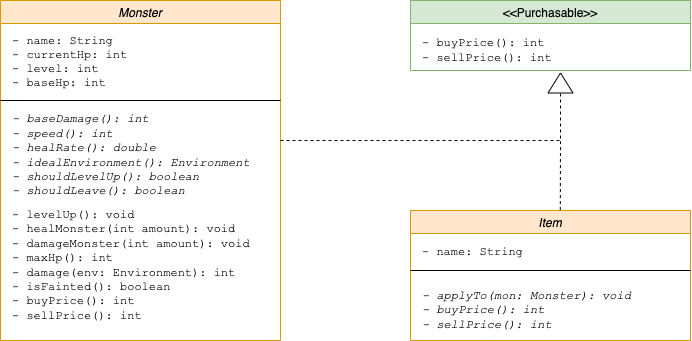

The diagram above was exported from draw.io. Its source (the exported page's mxGraphModel, read from the mxfile embedded in the PNG):
<mxGraphModel dx="1186" dy="616" grid="1" gridSize="10" guides="1" tooltips="1" connect="1" arrows="1" fold="1" page="1" pageScale="1" pageWidth="850" pageHeight="1100" background="#FFFFFF" math="0" shadow="0">
  <root>
    <mxCell id="0" />
    <mxCell id="1" parent="0" />
    <mxCell id="HQpbe6BVlYGjpsLL3_IX-2" value="Monster" style="swimlane;fontStyle=2;fillColor=#ffe6cc;strokeColor=#d79b00;" vertex="1" parent="1">
      <mxGeometry x="40" y="60" width="280" height="340" as="geometry" />
    </mxCell>
    <mxCell id="HQpbe6BVlYGjpsLL3_IX-4" value="- name: String&#10;- currentHp: int&#10;- level: int&#10;- baseHp: int   " style="text;strokeColor=none;fillColor=none;align=left;verticalAlign=middle;rounded=0;fontFamily=Courier New;" vertex="1" parent="HQpbe6BVlYGjpsLL3_IX-2">
      <mxGeometry x="10" y="30" width="130" height="60" as="geometry" />
    </mxCell>
    <mxCell id="HQpbe6BVlYGjpsLL3_IX-7" value="&lt;i&gt;- baseDamage(): int&lt;br&gt;- speed(): int&lt;br&gt;- healRate(): double&lt;br&gt;- idealEnvironment(): Environment&lt;br&gt;- shouldLevelUp(): boolean&lt;br&gt;- shouldLeave(): boolean&lt;/i&gt;" style="text;strokeColor=none;fillColor=none;align=left;verticalAlign=middle;rounded=0;fontFamily=Courier New;html=1;" vertex="1" parent="HQpbe6BVlYGjpsLL3_IX-2">
      <mxGeometry x="10" y="100" width="250" height="110" as="geometry" />
    </mxCell>
    <mxCell id="HQpbe6BVlYGjpsLL3_IX-8" value="&lt;div&gt;- levelUp(): void&lt;/div&gt;&lt;div&gt;- healMonster(int amount): void&lt;/div&gt;&lt;div&gt;- damageMonster(int amount): void&lt;/div&gt;&lt;div&gt;- maxHp(): int&lt;/div&gt;&lt;div&gt;- damage(env: Environment): int&lt;/div&gt;&lt;div&gt;- isFainted(): boolean&lt;/div&gt;&lt;div&gt;- buyPrice(): int&lt;/div&gt;&lt;div&gt;- sellPrice(): int&lt;/div&gt;" style="text;strokeColor=none;fillColor=none;align=left;verticalAlign=middle;rounded=0;fontFamily=Courier New;html=1;" vertex="1" parent="HQpbe6BVlYGjpsLL3_IX-2">
      <mxGeometry x="10" y="210" width="250" height="110" as="geometry" />
    </mxCell>
    <mxCell id="HQpbe6BVlYGjpsLL3_IX-5" value="" style="endArrow=none;html=1;rounded=0;fontFamily=Courier New;" edge="1" parent="1">
      <mxGeometry width="50" height="50" relative="1" as="geometry">
        <mxPoint x="40" y="160" as="sourcePoint" />
        <mxPoint x="320" y="160" as="targetPoint" />
      </mxGeometry>
    </mxCell>
    <mxCell id="HQpbe6BVlYGjpsLL3_IX-9" value="Item" style="swimlane;fontStyle=2;fillColor=#ffe6cc;strokeColor=#d79b00;" vertex="1" parent="1">
      <mxGeometry x="450" y="270" width="280" height="130" as="geometry" />
    </mxCell>
    <mxCell id="HQpbe6BVlYGjpsLL3_IX-10" value="- name: String" style="text;strokeColor=none;fillColor=none;align=left;verticalAlign=middle;rounded=0;fontFamily=Courier New;" vertex="1" parent="HQpbe6BVlYGjpsLL3_IX-9">
      <mxGeometry x="10" y="30" width="130" height="20" as="geometry" />
    </mxCell>
    <mxCell id="HQpbe6BVlYGjpsLL3_IX-11" value="&lt;i&gt;- applyTo(mon: Monster): void&lt;br&gt;&lt;/i&gt;&lt;div&gt;&lt;i&gt;- buyPrice(): int&lt;/i&gt;&lt;/div&gt;&lt;div&gt;&lt;i&gt;- sellPrice(): int&lt;/i&gt;&lt;/div&gt;" style="text;strokeColor=none;fillColor=none;align=left;verticalAlign=middle;rounded=0;fontFamily=Courier New;html=1;" vertex="1" parent="HQpbe6BVlYGjpsLL3_IX-9">
      <mxGeometry x="10" y="70" width="250" height="60" as="geometry" />
    </mxCell>
    <mxCell id="HQpbe6BVlYGjpsLL3_IX-13" value="" style="endArrow=none;html=1;rounded=0;fontFamily=Courier New;" edge="1" parent="HQpbe6BVlYGjpsLL3_IX-9">
      <mxGeometry width="50" height="50" relative="1" as="geometry">
        <mxPoint y="60" as="sourcePoint" />
        <mxPoint x="280" y="60" as="targetPoint" />
      </mxGeometry>
    </mxCell>
    <mxCell id="HQpbe6BVlYGjpsLL3_IX-15" value="&lt;&lt;Purchasable&gt;&gt;" style="swimlane;fontStyle=0;fillColor=#d5e8d4;strokeColor=#82b366;" vertex="1" parent="1">
      <mxGeometry x="450" y="60" width="280" height="70" as="geometry" />
    </mxCell>
    <mxCell id="HQpbe6BVlYGjpsLL3_IX-17" value="&lt;span&gt;- buyPrice(): int&lt;/span&gt;&lt;br&gt;&lt;div&gt;&lt;span&gt;- sellPrice(): int&lt;/span&gt;&lt;/div&gt;" style="text;strokeColor=none;fillColor=none;align=left;verticalAlign=middle;rounded=0;fontFamily=Courier New;html=1;fontStyle=0" vertex="1" parent="HQpbe6BVlYGjpsLL3_IX-15">
      <mxGeometry x="10" y="30" width="250" height="40" as="geometry" />
    </mxCell>
    <mxCell id="HQpbe6BVlYGjpsLL3_IX-20" value="" style="endArrow=none;dashed=1;html=1;rounded=0;fontFamily=Courier New;" edge="1" parent="1" target="HQpbe6BVlYGjpsLL3_IX-22">
      <mxGeometry width="50" height="50" relative="1" as="geometry">
        <mxPoint x="320" y="200" as="sourcePoint" />
        <mxPoint x="600" y="160" as="targetPoint" />
        <Array as="points">
          <mxPoint x="600" y="200" />
        </Array>
      </mxGeometry>
    </mxCell>
    <mxCell id="HQpbe6BVlYGjpsLL3_IX-21" value="" style="endArrow=none;dashed=1;html=1;rounded=0;fontFamily=Courier New;exitX=0.535;exitY=-0.003;exitDx=0;exitDy=0;exitPerimeter=0;" edge="1" parent="1" source="HQpbe6BVlYGjpsLL3_IX-9">
      <mxGeometry width="50" height="50" relative="1" as="geometry">
        <mxPoint x="240" y="290" as="sourcePoint" />
        <mxPoint x="600" y="200" as="targetPoint" />
      </mxGeometry>
    </mxCell>
    <mxCell id="HQpbe6BVlYGjpsLL3_IX-22" value="" style="triangle;whiteSpace=wrap;html=1;fontFamily=Courier New;rotation=-90;" vertex="1" parent="1">
      <mxGeometry x="590" y="130" width="20" height="25" as="geometry" />
    </mxCell>
  </root>
</mxGraphModel>